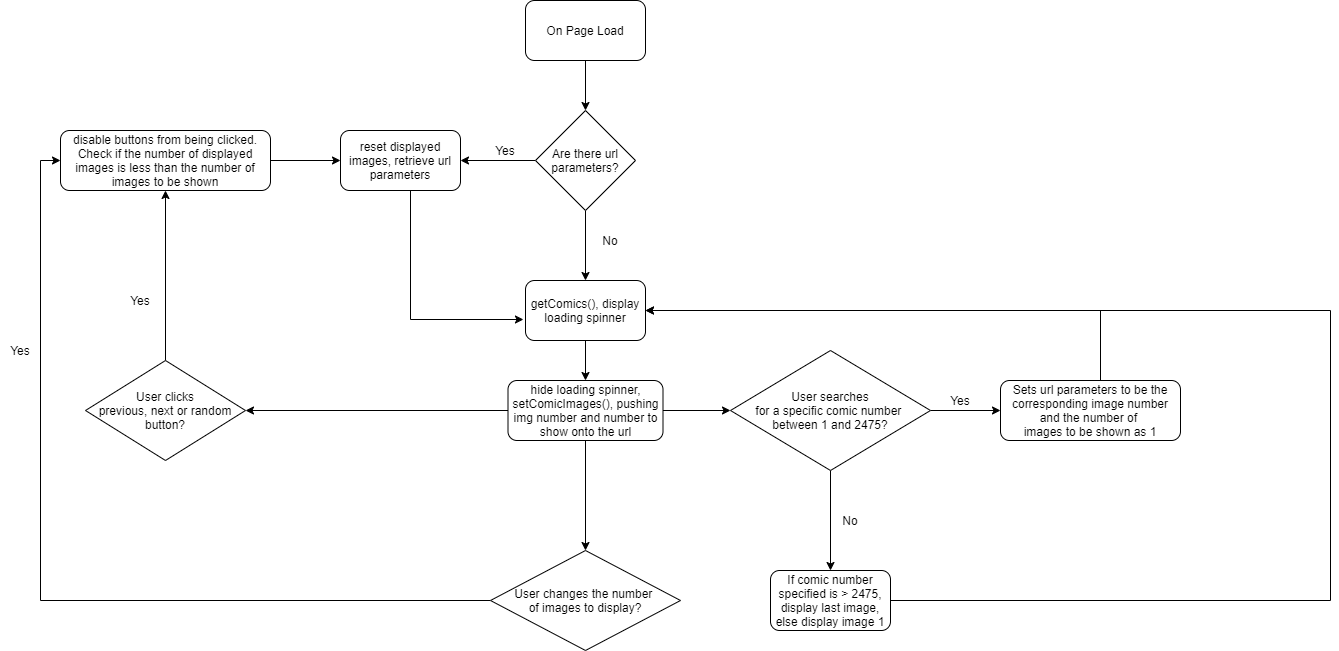

The diagram above was exported from draw.io. Its source (the exported page's mxGraphModel, read from the mxfile embedded in the PNG):
<mxGraphModel dx="2512" dy="705" grid="1" gridSize="10" guides="1" tooltips="1" connect="1" arrows="1" fold="1" page="1" pageScale="1" pageWidth="850" pageHeight="1100" math="0" shadow="0">
  <root>
    <mxCell id="0" />
    <mxCell id="1" parent="0" />
    <mxCell id="PlCn5w9ZoB6JxboBLl4Q-12" value="" style="edgeStyle=orthogonalEdgeStyle;rounded=0;orthogonalLoop=1;jettySize=auto;html=1;" edge="1" parent="1" source="PlCn5w9ZoB6JxboBLl4Q-1" target="PlCn5w9ZoB6JxboBLl4Q-2">
      <mxGeometry relative="1" as="geometry" />
    </mxCell>
    <mxCell id="PlCn5w9ZoB6JxboBLl4Q-1" value="On Page Load" style="rounded=1;whiteSpace=wrap;html=1;" vertex="1" parent="1">
      <mxGeometry x="435" y="20" width="120" height="60" as="geometry" />
    </mxCell>
    <mxCell id="PlCn5w9ZoB6JxboBLl4Q-14" value="" style="edgeStyle=orthogonalEdgeStyle;rounded=0;orthogonalLoop=1;jettySize=auto;html=1;" edge="1" parent="1" source="PlCn5w9ZoB6JxboBLl4Q-2" target="PlCn5w9ZoB6JxboBLl4Q-9">
      <mxGeometry relative="1" as="geometry" />
    </mxCell>
    <mxCell id="PlCn5w9ZoB6JxboBLl4Q-19" value="" style="edgeStyle=orthogonalEdgeStyle;rounded=0;orthogonalLoop=1;jettySize=auto;html=1;" edge="1" parent="1" source="PlCn5w9ZoB6JxboBLl4Q-2" target="PlCn5w9ZoB6JxboBLl4Q-17">
      <mxGeometry relative="1" as="geometry" />
    </mxCell>
    <mxCell id="PlCn5w9ZoB6JxboBLl4Q-2" value="Are there url parameters?" style="rhombus;whiteSpace=wrap;html=1;" vertex="1" parent="1">
      <mxGeometry x="445" y="130" width="100" height="100" as="geometry" />
    </mxCell>
    <mxCell id="PlCn5w9ZoB6JxboBLl4Q-6" value="No" style="text;html=1;strokeColor=none;fillColor=none;align=center;verticalAlign=middle;whiteSpace=wrap;rounded=0;" vertex="1" parent="1">
      <mxGeometry x="500" y="250" width="40" height="20" as="geometry" />
    </mxCell>
    <mxCell id="PlCn5w9ZoB6JxboBLl4Q-13" value="" style="edgeStyle=orthogonalEdgeStyle;rounded=0;orthogonalLoop=1;jettySize=auto;html=1;" edge="1" parent="1" source="PlCn5w9ZoB6JxboBLl4Q-9" target="PlCn5w9ZoB6JxboBLl4Q-10">
      <mxGeometry relative="1" as="geometry" />
    </mxCell>
    <mxCell id="PlCn5w9ZoB6JxboBLl4Q-9" value="getComics(), display loading spinner" style="rounded=1;whiteSpace=wrap;html=1;" vertex="1" parent="1">
      <mxGeometry x="435" y="300" width="120" height="60" as="geometry" />
    </mxCell>
    <mxCell id="PlCn5w9ZoB6JxboBLl4Q-35" value="" style="edgeStyle=orthogonalEdgeStyle;rounded=0;orthogonalLoop=1;jettySize=auto;html=1;entryX=1;entryY=0.5;entryDx=0;entryDy=0;" edge="1" parent="1" source="PlCn5w9ZoB6JxboBLl4Q-10" target="PlCn5w9ZoB6JxboBLl4Q-24">
      <mxGeometry relative="1" as="geometry">
        <mxPoint x="280" y="430" as="targetPoint" />
      </mxGeometry>
    </mxCell>
    <mxCell id="PlCn5w9ZoB6JxboBLl4Q-38" value="" style="edgeStyle=orthogonalEdgeStyle;rounded=0;orthogonalLoop=1;jettySize=auto;html=1;" edge="1" parent="1" source="PlCn5w9ZoB6JxboBLl4Q-10" target="PlCn5w9ZoB6JxboBLl4Q-27">
      <mxGeometry relative="1" as="geometry" />
    </mxCell>
    <mxCell id="PlCn5w9ZoB6JxboBLl4Q-50" value="" style="edgeStyle=orthogonalEdgeStyle;rounded=0;orthogonalLoop=1;jettySize=auto;html=1;" edge="1" parent="1" source="PlCn5w9ZoB6JxboBLl4Q-10" target="PlCn5w9ZoB6JxboBLl4Q-49">
      <mxGeometry relative="1" as="geometry" />
    </mxCell>
    <mxCell id="PlCn5w9ZoB6JxboBLl4Q-10" value="hide loading spinner, setComicImages(), pushing img number and number to show onto the url" style="rounded=1;whiteSpace=wrap;html=1;" vertex="1" parent="1">
      <mxGeometry x="417.5" y="400" width="155" height="60" as="geometry" />
    </mxCell>
    <mxCell id="PlCn5w9ZoB6JxboBLl4Q-16" value="Yes" style="text;html=1;strokeColor=none;fillColor=none;align=center;verticalAlign=middle;whiteSpace=wrap;rounded=0;" vertex="1" parent="1">
      <mxGeometry x="-90" y="360" width="40" height="20" as="geometry" />
    </mxCell>
    <mxCell id="PlCn5w9ZoB6JxboBLl4Q-23" style="edgeStyle=orthogonalEdgeStyle;rounded=0;orthogonalLoop=1;jettySize=auto;html=1;entryX=-0.017;entryY=0.65;entryDx=0;entryDy=0;entryPerimeter=0;" edge="1" parent="1" source="PlCn5w9ZoB6JxboBLl4Q-17" target="PlCn5w9ZoB6JxboBLl4Q-9">
      <mxGeometry relative="1" as="geometry">
        <Array as="points">
          <mxPoint x="320" y="339" />
        </Array>
      </mxGeometry>
    </mxCell>
    <mxCell id="PlCn5w9ZoB6JxboBLl4Q-17" value="reset displayed images, retrieve url parameters" style="rounded=1;whiteSpace=wrap;html=1;" vertex="1" parent="1">
      <mxGeometry x="250" y="150" width="120" height="60" as="geometry" />
    </mxCell>
    <mxCell id="PlCn5w9ZoB6JxboBLl4Q-40" value="" style="edgeStyle=orthogonalEdgeStyle;rounded=0;orthogonalLoop=1;jettySize=auto;html=1;" edge="1" parent="1" source="PlCn5w9ZoB6JxboBLl4Q-24" target="PlCn5w9ZoB6JxboBLl4Q-39">
      <mxGeometry relative="1" as="geometry" />
    </mxCell>
    <mxCell id="PlCn5w9ZoB6JxboBLl4Q-24" value="User clicks&lt;br&gt;previous, next or random button?" style="rhombus;whiteSpace=wrap;html=1;" vertex="1" parent="1">
      <mxGeometry x="-5" y="380" width="160" height="100" as="geometry" />
    </mxCell>
    <mxCell id="PlCn5w9ZoB6JxboBLl4Q-45" value="" style="edgeStyle=orthogonalEdgeStyle;rounded=0;orthogonalLoop=1;jettySize=auto;html=1;entryX=0;entryY=0.5;entryDx=0;entryDy=0;" edge="1" parent="1" source="PlCn5w9ZoB6JxboBLl4Q-27" target="PlCn5w9ZoB6JxboBLl4Q-39">
      <mxGeometry relative="1" as="geometry" />
    </mxCell>
    <mxCell id="PlCn5w9ZoB6JxboBLl4Q-27" value="User changes the number &lt;br&gt;of images to display?" style="rhombus;whiteSpace=wrap;html=1;" vertex="1" parent="1">
      <mxGeometry x="400" y="570" width="190" height="100" as="geometry" />
    </mxCell>
    <mxCell id="PlCn5w9ZoB6JxboBLl4Q-43" value="" style="edgeStyle=orthogonalEdgeStyle;rounded=0;orthogonalLoop=1;jettySize=auto;html=1;" edge="1" parent="1" source="PlCn5w9ZoB6JxboBLl4Q-39" target="PlCn5w9ZoB6JxboBLl4Q-17">
      <mxGeometry relative="1" as="geometry" />
    </mxCell>
    <mxCell id="PlCn5w9ZoB6JxboBLl4Q-39" value="disable buttons from being clicked. Check if the number of displayed images is less than the number of images to be shown" style="rounded=1;whiteSpace=wrap;html=1;" vertex="1" parent="1">
      <mxGeometry x="-30" y="150" width="210" height="60" as="geometry" />
    </mxCell>
    <mxCell id="PlCn5w9ZoB6JxboBLl4Q-56" value="" style="edgeStyle=orthogonalEdgeStyle;rounded=0;orthogonalLoop=1;jettySize=auto;html=1;entryX=0;entryY=0.5;entryDx=0;entryDy=0;entryPerimeter=0;" edge="1" parent="1" source="PlCn5w9ZoB6JxboBLl4Q-49" target="PlCn5w9ZoB6JxboBLl4Q-51">
      <mxGeometry relative="1" as="geometry" />
    </mxCell>
    <mxCell id="PlCn5w9ZoB6JxboBLl4Q-60" value="" style="edgeStyle=orthogonalEdgeStyle;rounded=0;orthogonalLoop=1;jettySize=auto;html=1;entryX=0.5;entryY=0;entryDx=0;entryDy=0;" edge="1" parent="1" source="PlCn5w9ZoB6JxboBLl4Q-49" target="PlCn5w9ZoB6JxboBLl4Q-62">
      <mxGeometry relative="1" as="geometry" />
    </mxCell>
    <mxCell id="PlCn5w9ZoB6JxboBLl4Q-49" value="User searches&lt;br&gt;for a specific comic number &lt;br&gt;between 1 and 2475?" style="rhombus;whiteSpace=wrap;html=1;" vertex="1" parent="1">
      <mxGeometry x="640" y="370" width="200" height="120" as="geometry" />
    </mxCell>
    <mxCell id="PlCn5w9ZoB6JxboBLl4Q-58" value="" style="edgeStyle=orthogonalEdgeStyle;rounded=0;orthogonalLoop=1;jettySize=auto;html=1;entryX=1;entryY=0.5;entryDx=0;entryDy=0;" edge="1" parent="1" source="PlCn5w9ZoB6JxboBLl4Q-51" target="PlCn5w9ZoB6JxboBLl4Q-9">
      <mxGeometry relative="1" as="geometry">
        <Array as="points">
          <mxPoint x="1010" y="330" />
        </Array>
      </mxGeometry>
    </mxCell>
    <mxCell id="PlCn5w9ZoB6JxboBLl4Q-51" value="Sets url parameters to be the corresponding image number and the number of &lt;br&gt;images to be shown as 1" style="rounded=1;whiteSpace=wrap;html=1;" vertex="1" parent="1">
      <mxGeometry x="910" y="400" width="180" height="60" as="geometry" />
    </mxCell>
    <mxCell id="PlCn5w9ZoB6JxboBLl4Q-53" value="Yes" style="text;html=1;strokeColor=none;fillColor=none;align=center;verticalAlign=middle;whiteSpace=wrap;rounded=0;" vertex="1" parent="1">
      <mxGeometry x="395" y="160" width="40" height="20" as="geometry" />
    </mxCell>
    <mxCell id="PlCn5w9ZoB6JxboBLl4Q-54" value="Yes" style="text;html=1;strokeColor=none;fillColor=none;align=center;verticalAlign=middle;whiteSpace=wrap;rounded=0;" vertex="1" parent="1">
      <mxGeometry x="30" y="310" width="40" height="20" as="geometry" />
    </mxCell>
    <mxCell id="PlCn5w9ZoB6JxboBLl4Q-55" value="Yes" style="text;html=1;strokeColor=none;fillColor=none;align=center;verticalAlign=middle;whiteSpace=wrap;rounded=0;" vertex="1" parent="1">
      <mxGeometry x="850" y="410" width="40" height="20" as="geometry" />
    </mxCell>
    <mxCell id="PlCn5w9ZoB6JxboBLl4Q-61" value="No" style="text;html=1;strokeColor=none;fillColor=none;align=center;verticalAlign=middle;whiteSpace=wrap;rounded=0;" vertex="1" parent="1">
      <mxGeometry x="740" y="530" width="40" height="20" as="geometry" />
    </mxCell>
    <mxCell id="PlCn5w9ZoB6JxboBLl4Q-64" value="" style="edgeStyle=orthogonalEdgeStyle;rounded=0;orthogonalLoop=1;jettySize=auto;html=1;entryX=1;entryY=0.5;entryDx=0;entryDy=0;" edge="1" parent="1" source="PlCn5w9ZoB6JxboBLl4Q-62" target="PlCn5w9ZoB6JxboBLl4Q-9">
      <mxGeometry relative="1" as="geometry">
        <mxPoint x="1150" y="330" as="targetPoint" />
        <Array as="points">
          <mxPoint x="1240" y="620" />
          <mxPoint x="1240" y="330" />
        </Array>
      </mxGeometry>
    </mxCell>
    <mxCell id="PlCn5w9ZoB6JxboBLl4Q-62" value="If comic number specified is &amp;gt; 2475, display last image, else display image 1" style="rounded=1;whiteSpace=wrap;html=1;" vertex="1" parent="1">
      <mxGeometry x="680" y="590" width="120" height="60" as="geometry" />
    </mxCell>
  </root>
</mxGraphModel>